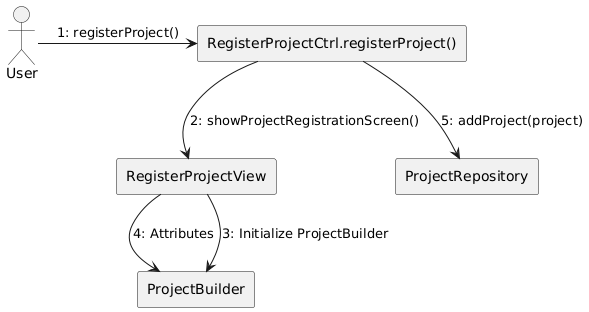

The diagram above was rendered by PlantUML. Its source (embedded in the PNG):
@startuml
skinparam linestyle ortho

actor "User" as user
rectangle "RegisterProjectCtrl.registerProject()" as regProj
rectangle "RegisterProjectView" as view
rectangle "ProjectBuilder" as builder
rectangle "ProjectRepository" as repo

user -right-> regProj : 1: registerProject()
regProj -down-> view : 2: showProjectRegistrationScreen()
view -down-> builder : 3: Initialize ProjectBuilder
view -right-> builder : 4: Attributes
regProj -down-> repo : 5: addProject(project)
@enduml